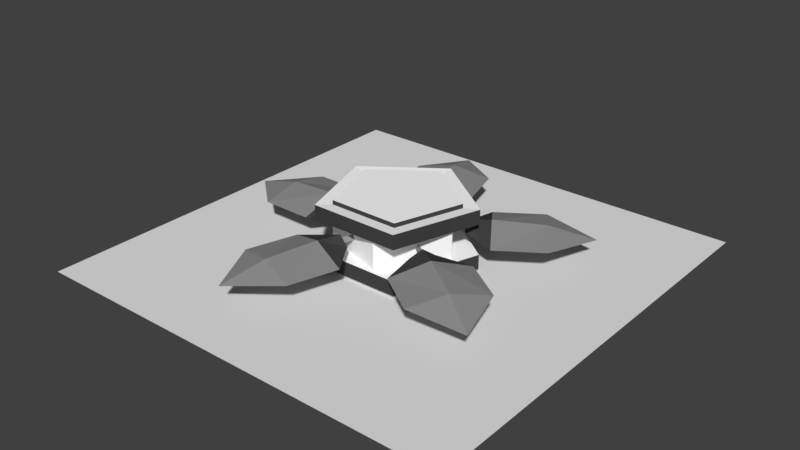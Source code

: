 # Source: AoETower.blend  (saved by Blender 2.79.0; exported with 4.5.12 LTS)
import bpy
from mathutils import Matrix  # noqa: F401  (used for matrix-valued properties, if any)

bpy.ops.wm.read_factory_settings(use_empty=True)
scene = bpy.context.scene
scene.name = 'Scene'

# ---- collections
col_collection_1 = bpy.data.collections.new('Collection 1'); scene.collection.children.link(col_collection_1)

# ---- materials (node trees are filled in below, after node groups)
mat_material_002 = bpy.data.materials.new('Material.002')
mat_material_002.alpha_threshold = 0.0
mat_material_002.use_transparent_shadow = False
mat_material_002.diffuse_color = (1.0, 1.0, 1.0, 1.0)
mat_material_002.roughness = 0.5
mat_material_003 = bpy.data.materials.new('Material.003')
mat_material_003.alpha_threshold = 0.0
mat_material_003.use_transparent_shadow = False
mat_material_003.diffuse_color = (0.05497, 0.05497, 0.05497, 1.0)
mat_material_003.roughness = 0.5
mat_ground = bpy.data.materials.new('Ground')
mat_ground.alpha_threshold = 0.0
mat_ground.use_transparent_shadow = False
mat_ground.roughness = 0.5
mat_material_001 = bpy.data.materials.new('Material.001')
mat_material_001.alpha_threshold = 0.0
mat_material_001.use_transparent_shadow = False
mat_material_001.diffuse_color = (0.2738, 0.2738, 0.2738, 1.0)
mat_material_001.roughness = 0.5

# ---- material node trees

# ---- world
world_world = bpy.data.worlds.new('World'); scene.world = world_world
world_world.color = (0.05088, 0.05088, 0.05088)
world_world.use_sun_shadow = False
world_world.sun_shadow_jitter_overblur = 0.0
world_world.cycles.sampling_method = 'MANUAL'

# ---- meshes
me_cylinder_001 = bpy.data.meshes.new('Cylinder.001')
me_cylinder_001.from_pydata([(2.49, 1.118e-07, 2.485), (2.49, -1.118e-07, -2.515), (-2.51, 1.118e-07, 2.485), (-2.51, -1.118e-07, -2.515)], [], [(0, 1, 3, 2)])
me_cylinder_001.polygons.foreach_set('material_index', [2])
me_cylinder_001.materials.append(mat_material_002)
me_cylinder_001.materials.append(mat_material_003)
me_cylinder_001.materials.append(mat_ground)
me_cylinder_001.use_remesh_preserve_volume = False
me_cylinder_001.use_remesh_preserve_attributes = False
me_cylinder_001.use_mirror_vertex_groups = False
me_cylinder_001.update()
me_cylinder_008 = bpy.data.meshes.new('Cylinder.008')
me_cylinder_008.from_pydata([(-0.1282, 0.4344, 0.3996), (-0.2174, 0.4344, 0.6731), (-0.0997, 0.3828, 0.4083), (-0.1889, 0.3828, 0.6818), (-0.1567, 0.3828, 0.3909), (-0.2459, 0.3828, 0.6644), (-0.4654, 0.445, 1.479), (-0.296, 0.4809, 0.9252), (-0.04978, 0.3538, 1.606), (0.1196, 0.3538, 1.052), (-0.2176, 0.4694, 0.6689), (-0.6129, 0.3012, 1.962), (-0.881, 0.3538, 1.352), (-0.7116, 0.3538, 0.7982), (-0.09395, 0.3851, 0.7067), (-0.3449, 0.3851, 0.63), (-0.2176, 0.3401, 0.6689), (0.3566, 0.4344, 0.1888), (0.6127, 0.4344, 0.3826), (0.3734, 0.3828, 0.1641), (0.6294, 0.3828, 0.358), (0.3398, 0.3828, 0.2134), (0.5959, 0.3828, 0.4072), (1.309, 0.445, 0.8583), (0.8302, 0.4809, 0.5323), (1.554, 0.3538, 0.499), (1.075, 0.3538, 0.173), (0.6086, 0.4694, 0.3815), (1.726, 0.3012, 1.142), (1.065, 0.3538, 1.218), (0.5857, 0.3538, 0.8916), (0.6814, 0.3851, 0.2746), (0.5337, 0.3851, 0.4916), (0.6086, 0.3401, 0.3815), (0.3656, 0.4344, -0.2804), (0.5505, 0.4344, -0.4083), (0.3489, 0.3828, -0.3052), (0.5339, 0.3828, -0.433), (0.3822, 0.3828, -0.2557), (0.5672, 0.3828, -0.3836), (1.251, 0.445, -0.8784), (0.7703, 0.4809, -0.5547), (1.008, 0.3538, -1.239), (0.5275, 0.3538, -0.9151), (0.548, 0.4694, -0.4049), (1.669, 0.3012, -1.16), (1.494, 0.3538, -0.5179), (1.013, 0.3538, -0.1942), (0.4758, 0.3851, -0.5122), (0.6224, 0.3851, -0.2946), (0.548, 0.3401, -0.4049), (-0.1253, 0.4344, -0.4381), (-0.1913, 0.4344, -0.6527), (-0.154, 0.3828, -0.43), (-0.22, 0.3828, -0.6446), (-0.09658, 0.3828, -0.4462), (-0.1626, 0.3828, -0.6608), (-0.4191, 0.445, -1.465), (-0.2617, 0.4809, -0.9072), (-0.8374, 0.3538, -1.347), (-0.68, 0.3538, -0.7892), (-0.1889, 0.4694, -0.6493), (-0.5561, 0.3012, -1.95), (-0.0008448, 0.3538, -1.583), (0.1566, 0.3538, -1.025), (-0.3134, 0.3851, -0.6142), (-0.06082, 0.3851, -0.6855), (-0.1889, 0.3401, -0.6493), (-0.3865, 0.4344, 0.02575), (-0.647, 0.4344, 0.02493), (-0.3867, 0.3828, 0.05556), (-0.6473, 0.3828, 0.05474), (-0.3863, 0.3828, -0.004063), (-0.6468, 0.3828, -0.004879), (-1.491, 0.445, 0.01736), (-0.9111, 0.4809, 0.0216), (-1.494, 0.3538, 0.452), (-0.9143, 0.3538, 0.4562), (-0.6431, 0.4694, 0.02356), (-1.995, 0.3012, 0.01368), (-1.487, 0.3538, -0.4172), (-0.9079, 0.3538, -0.413), (-0.644, 0.3851, 0.1529), (-0.6421, 0.3851, -0.1095), (-0.6431, 0.3401, 0.02356), (0.2011, 0.1291, 0.6559), (0.6795, 0.1291, -0.002539), (-0.5729, 0.1291, 0.4044), (-0.5729, 0.1291, -0.4094), (0.2011, 0.1291, -0.6609), (0.2011, 0.645, 0.6559), (0.6795, 0.645, -0.002539), (-0.5729, 0.645, 0.4044), (-0.5729, 0.645, -0.4094), (0.2011, 0.645, -0.6609)], [(10, 16), (27, 33), (44, 50), (61, 67), (78, 84)], [(0, 1, 3, 2), (2, 3, 5, 4), (3, 1, 5), (4, 5, 1, 0), (0, 2, 4), (10, 14, 16, 15), (7, 6, 8, 9), (6, 11, 8), (13, 7, 10, 15), (13, 12, 6, 7), (12, 11, 6), (7, 9, 14, 10), (16, 14, 9, 8, 11, 12, 13, 15), (17, 18, 20, 19), (19, 20, 22, 21), (20, 18, 22), (21, 22, 18, 17), (17, 19, 21), (27, 31, 33, 32), (24, 23, 25, 26), (23, 28, 25), (30, 24, 27, 32), (30, 29, 23, 24), (29, 28, 23), (24, 26, 31, 27), (33, 31, 26, 25, 28, 29, 30, 32), (34, 35, 37, 36), (36, 37, 39, 38), (37, 35, 39), (38, 39, 35, 34), (34, 36, 38), (44, 48, 50, 49), (41, 40, 42, 43), (40, 45, 42), (47, 41, 44, 49), (47, 46, 40, 41), (46, 45, 40), (41, 43, 48, 44), (50, 48, 43, 42, 45, 46, 47, 49), (51, 52, 54, 53), (53, 54, 56, 55), (54, 52, 56), (55, 56, 52, 51), (51, 53, 55), (61, 65, 67, 66), (58, 57, 59, 60), (57, 62, 59), (64, 58, 61, 66), (64, 63, 57, 58), (63, 62, 57), (58, 60, 65, 61), (67, 65, 60, 59, 62, 63, 64, 66), (68, 69, 71, 70), (70, 71, 73, 72), (71, 69, 73), (72, 73, 69, 68), (68, 70, 72), (78, 82, 84, 83), (75, 74, 76, 77), (74, 79, 76), (81, 75, 78, 83), (81, 80, 74, 75), (80, 79, 74), (75, 77, 82, 78), (84, 82, 77, 76, 79, 80, 81, 83), (89, 88, 93, 94), (87, 85, 90, 92), (86, 89, 94, 91), (88, 87, 92, 93), (85, 86, 91, 90)])
me_cylinder_008.polygons.foreach_set('material_index', [0, 0, 0, 0, 0, 0, 0, 0, 2, 0, 0, 2, 0, 0, 0, 0, 0, 0, 0, 0, 0, 2, 0, 0, 2, 0, 0, 0, 0, 0, 0, 0, 0, 0, 2, 0, 0, 2, 0, 0, 0, 0, 0, 0, 0, 0, 0, 2, 0, 0, 2, 0, 0, 0, 0, 0, 0, 0, 0, 0, 2, 0, 0, 2, 0, 1, 1, 1, 1, 1])
me_cylinder_008.materials.append(mat_material_001)
me_cylinder_008.materials.append(mat_material_002)
me_cylinder_008.materials.append(mat_material_003)
me_cylinder_008.use_remesh_preserve_volume = False
me_cylinder_008.use_remesh_preserve_attributes = False
me_cylinder_008.use_mirror_vertex_groups = False
me_cylinder_008.update()
me_cylinder = bpy.data.meshes.new('Cylinder')
me_cylinder.from_pydata([(-0.0128, 0.04125, -0.8801), (-0.0128, 0.2047, -0.8801), (0.8218, 0.04125, -0.2737), (0.8218, 0.2047, -0.2737), (0.503, 0.04125, 0.7074), (0.503, 0.2047, 0.7074), (-0.5286, 0.04125, 0.7074), (-0.5286, 0.2047, 0.7074), (-0.8474, 0.04125, -0.2737), (-0.8474, 0.2047, -0.2737), (0.6456, 0.2047, -0.2165), (-0.0128, 0.2047, -0.6948), (0.3941, 0.2047, 0.5575), (-0.4197, 0.2047, 0.5575), (-0.6712, 0.2047, -0.2165), (0.6456, 0.5694, -0.2165), (-0.0128, 0.5694, -0.6948), (0.3941, 0.5694, 0.5575), (-0.4197, 0.5694, 0.5575), (-0.6712, 0.5694, -0.2165), (0.6456, 0.7007, -0.2165), (-0.0128, 0.7007, -0.6948), (0.3941, 0.7007, 0.5575), (-0.4197, 0.7007, 0.5575), (-0.6712, 0.7007, -0.2165), (0.8198, 0.5521, -0.2731), (-0.0128, 0.5521, -0.878), (0.5018, 0.5521, 0.7057), (-0.5274, 0.5521, 0.7057), (-0.8454, 0.5521, -0.2731), (0.8198, 0.7181, -0.2731), (-0.0128, 0.7181, -0.878), (0.5018, 0.7181, 0.7057), (-0.5274, 0.7181, 0.7057), (-0.8454, 0.7181, -0.2731), (0.6456, 0.7499, -0.2165), (-0.0128, 0.7499, -0.6948), (0.3941, 0.7499, 0.5575), (-0.4197, 0.7499, 0.5575), (-0.6712, 0.7499, -0.2165)], [], [(0, 1, 3, 2), (2, 3, 5, 4), (4, 5, 7, 6), (5, 3, 10, 12), (6, 7, 9, 8), (8, 9, 1, 0), (0, 2, 4, 6, 8), (1, 9, 14, 11), (3, 1, 11, 10), (7, 5, 12, 13), (9, 7, 13, 14), (21, 20, 30, 31), (24, 23, 38, 39), (19, 18, 28, 29), (23, 24, 34, 33), (18, 17, 27, 28), (22, 23, 33, 32), (26, 29, 34, 31), (28, 27, 32, 33), (25, 26, 31, 30), (29, 28, 33, 34), (27, 25, 30, 32), (15, 16, 26, 25), (24, 21, 31, 34), (16, 19, 29, 26), (20, 22, 32, 30), (17, 15, 25, 27), (35, 36, 39, 38, 37), (22, 20, 35, 37), (21, 24, 39, 36), (23, 22, 37, 38), (20, 21, 36, 35), (10, 11, 14, 13, 12)])
me_cylinder.polygons.foreach_set('material_index', [1, 1, 1, 0, 1, 1, 0, 0, 0, 0, 0, 0, 1, 0, 0, 0, 0, 1, 1, 1, 1, 1, 0, 0, 0, 0, 0, 0, 1, 1, 1, 1, 0])
me_cylinder.materials.append(mat_material_002)
me_cylinder.materials.append(mat_material_003)
me_cylinder.materials.append(mat_ground)
me_cylinder.use_remesh_preserve_volume = False
me_cylinder.use_remesh_preserve_attributes = False
me_cylinder.use_mirror_vertex_groups = False
me_cylinder.update()

# ---- objects
ob_ground = bpy.data.objects.new('Ground', me_cylinder_001)
ob_blades = bpy.data.objects.new('Blades', me_cylinder_008)
ob_cylinder = bpy.data.objects.new('Cylinder', me_cylinder)

# ---- transforms, parenting, visibility, modifiers, constraints
ob_ground.location = (0.0, 0.0, 0.0)
ob_ground.rotation_euler = (1.571, 0.0, 0.0)
ob_ground.lineart.crease_threshold = 0.0
ob_blades.location = (0.0, 0.0, 0.0)
ob_blades.rotation_euler = (1.571, 0.0, 0.0)
ob_blades.lineart.crease_threshold = 0.0
ob_cylinder.location = (0.0, 0.0, 0.0)
ob_cylinder.rotation_euler = (1.571, 0.0, 0.0)
ob_cylinder.lineart.crease_threshold = 0.0

# ---- collection membership
col_collection_1.objects.link(ob_ground)
col_collection_1.objects.link(ob_blades)
col_collection_1.objects.link(ob_cylinder)

# ---- scene / render settings (as saved in the file)
scene.frame_start = 1; scene.frame_end = 250; scene.frame_set(1)
scene.render.engine = 'BLENDER_EEVEE_NEXT'
scene.render.resolution_percentage = 50
scene.render.dither_intensity = 0.0
scene.cycles.use_denoising = False
scene.cycles.samples = 128
scene.cycles.sampling_pattern = 'TABULATED_SOBOL'
scene.cycles.use_adaptive_sampling = False
scene.cycles.use_light_tree = False
scene.cycles.blur_glossy = 0.0
scene.cycles.sample_clamp_indirect = 0.0
scene.view_settings.view_transform = 'Standard'
bpy.context.view_layer.update()

# ---- added for rendering (the .blend has no active camera and no usable light): camera, sun
cam_auto = bpy.data.cameras.new('AutoCamera')
cam_auto.lens = 50.0
cam_auto.sensor_width = 36.0
cam_auto.clip_end = 1000.0
ob_auto_camera = bpy.data.objects.new('AutoCamera', cam_auto)
scene.collection.objects.link(ob_auto_camera)
ob_auto_camera.location = (6.56875, -7.87947, 5.63814)
ob_auto_camera.rotation_euler = (1.09748, -7.21219e-08, 0.694738)
scene.camera = ob_auto_camera
light_auto_sun = bpy.data.lights.new('AutoSun', 'SUN')
light_auto_sun.energy = 3.0
light_auto_sun.angle = 0.0523599
ob_auto_sun = bpy.data.objects.new('AutoSun', light_auto_sun)
scene.collection.objects.link(ob_auto_sun)
ob_auto_sun.rotation_euler = (0.872665, 0.174533, 0.523599)
bpy.context.view_layer.update()
